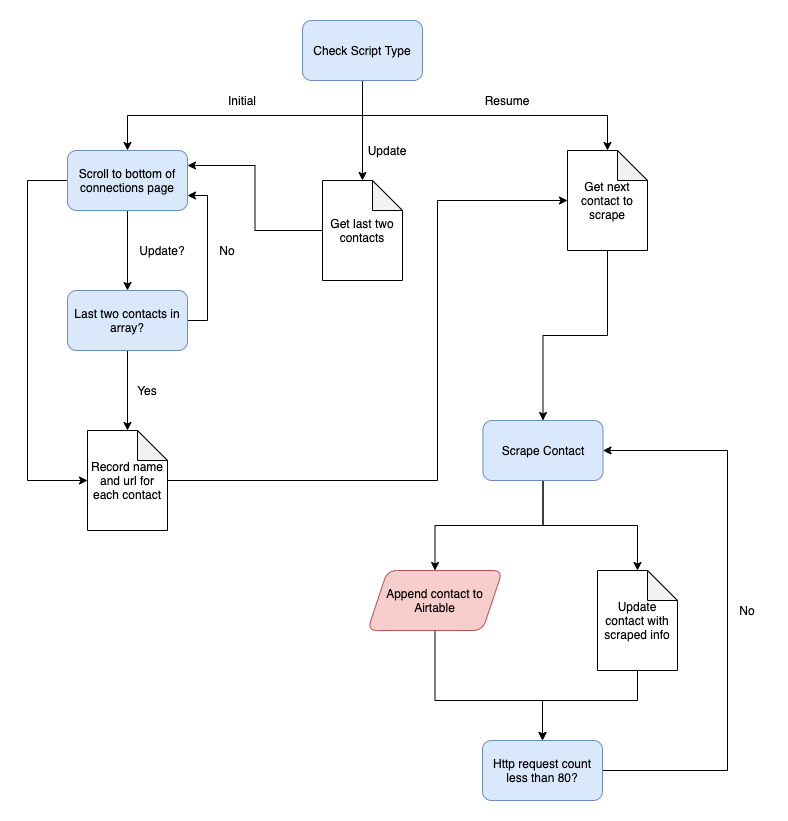

The diagram above was exported from draw.io. Its source (the exported page's mxGraphModel, read from the mxfile embedded in the PNG):
<mxGraphModel dx="1042" dy="673" grid="1" gridSize="10" guides="1" tooltips="1" connect="1" arrows="1" fold="1" page="1" pageScale="1" pageWidth="850" pageHeight="1100" math="0" shadow="0">
  <root>
    <mxCell id="HUnGil_tojbBa58MAqJB-0" />
    <mxCell id="HUnGil_tojbBa58MAqJB-1" parent="HUnGil_tojbBa58MAqJB-0" />
    <mxCell id="O5o_uwFj8a_HTeSXMfCA-0" value="" style="edgeStyle=orthogonalEdgeStyle;rounded=0;orthogonalLoop=1;jettySize=auto;html=1;exitX=0.5;exitY=1;exitDx=0;exitDy=0;" parent="HUnGil_tojbBa58MAqJB-1" source="O5o_uwFj8a_HTeSXMfCA-3" target="O5o_uwFj8a_HTeSXMfCA-5" edge="1">
      <mxGeometry relative="1" as="geometry" />
    </mxCell>
    <mxCell id="O5o_uwFj8a_HTeSXMfCA-1" value="" style="edgeStyle=orthogonalEdgeStyle;rounded=0;orthogonalLoop=1;jettySize=auto;html=1;" parent="HUnGil_tojbBa58MAqJB-1" source="O5o_uwFj8a_HTeSXMfCA-3" target="O5o_uwFj8a_HTeSXMfCA-10" edge="1">
      <mxGeometry relative="1" as="geometry" />
    </mxCell>
    <mxCell id="O5o_uwFj8a_HTeSXMfCA-2" style="edgeStyle=orthogonalEdgeStyle;rounded=0;orthogonalLoop=1;jettySize=auto;html=1;exitX=0.5;exitY=1;exitDx=0;exitDy=0;entryX=0.5;entryY=0;entryDx=0;entryDy=0;entryPerimeter=0;" parent="HUnGil_tojbBa58MAqJB-1" source="O5o_uwFj8a_HTeSXMfCA-3" target="O5o_uwFj8a_HTeSXMfCA-14" edge="1">
      <mxGeometry relative="1" as="geometry">
        <mxPoint x="660" y="210" as="targetPoint" />
      </mxGeometry>
    </mxCell>
    <mxCell id="O5o_uwFj8a_HTeSXMfCA-3" value="Check Script Type" style="rounded=1;whiteSpace=wrap;html=1;fillColor=#dae8fc;strokeColor=#6c8ebf;" parent="HUnGil_tojbBa58MAqJB-1" vertex="1">
      <mxGeometry x="365" y="80" width="120" height="60" as="geometry" />
    </mxCell>
    <mxCell id="O5o_uwFj8a_HTeSXMfCA-30" style="edgeStyle=orthogonalEdgeStyle;rounded=0;orthogonalLoop=1;jettySize=auto;html=1;exitX=0.5;exitY=1;exitDx=0;exitDy=0;entryX=0.5;entryY=0;entryDx=0;entryDy=0;" parent="HUnGil_tojbBa58MAqJB-1" source="O5o_uwFj8a_HTeSXMfCA-5" target="O5o_uwFj8a_HTeSXMfCA-29" edge="1">
      <mxGeometry relative="1" as="geometry" />
    </mxCell>
    <mxCell id="O5o_uwFj8a_HTeSXMfCA-35" style="edgeStyle=orthogonalEdgeStyle;rounded=0;orthogonalLoop=1;jettySize=auto;html=1;exitX=0;exitY=0.5;exitDx=0;exitDy=0;entryX=0;entryY=0.5;entryDx=0;entryDy=0;entryPerimeter=0;" parent="HUnGil_tojbBa58MAqJB-1" source="O5o_uwFj8a_HTeSXMfCA-5" target="O5o_uwFj8a_HTeSXMfCA-16" edge="1">
      <mxGeometry relative="1" as="geometry">
        <Array as="points">
          <mxPoint x="90" y="240" />
          <mxPoint x="90" y="540" />
        </Array>
      </mxGeometry>
    </mxCell>
    <mxCell id="O5o_uwFj8a_HTeSXMfCA-5" value="Scroll to bottom of connections page" style="whiteSpace=wrap;html=1;rounded=1;fillColor=#dae8fc;strokeColor=#6c8ebf;" parent="HUnGil_tojbBa58MAqJB-1" vertex="1">
      <mxGeometry x="130" y="210" width="120" height="60" as="geometry" />
    </mxCell>
    <mxCell id="O5o_uwFj8a_HTeSXMfCA-6" value="Initial" style="text;html=1;strokeColor=none;fillColor=none;align=center;verticalAlign=middle;whiteSpace=wrap;rounded=0;" parent="HUnGil_tojbBa58MAqJB-1" vertex="1">
      <mxGeometry x="285" y="150" width="40" height="20" as="geometry" />
    </mxCell>
    <mxCell id="O5o_uwFj8a_HTeSXMfCA-7" value="Update" style="text;html=1;strokeColor=none;fillColor=none;align=center;verticalAlign=middle;whiteSpace=wrap;rounded=0;" parent="HUnGil_tojbBa58MAqJB-1" vertex="1">
      <mxGeometry x="430" y="200" width="40" height="20" as="geometry" />
    </mxCell>
    <mxCell id="O5o_uwFj8a_HTeSXMfCA-8" value="Resume" style="text;html=1;strokeColor=none;fillColor=none;align=center;verticalAlign=middle;whiteSpace=wrap;rounded=0;" parent="HUnGil_tojbBa58MAqJB-1" vertex="1">
      <mxGeometry x="550" y="150" width="40" height="20" as="geometry" />
    </mxCell>
    <mxCell id="O5o_uwFj8a_HTeSXMfCA-27" style="edgeStyle=orthogonalEdgeStyle;rounded=0;orthogonalLoop=1;jettySize=auto;html=1;exitX=0;exitY=0.5;exitDx=0;exitDy=0;exitPerimeter=0;entryX=1;entryY=0.25;entryDx=0;entryDy=0;" parent="HUnGil_tojbBa58MAqJB-1" source="O5o_uwFj8a_HTeSXMfCA-10" target="O5o_uwFj8a_HTeSXMfCA-5" edge="1">
      <mxGeometry relative="1" as="geometry" />
    </mxCell>
    <mxCell id="O5o_uwFj8a_HTeSXMfCA-10" value="Get last two contacts" style="shape=note;whiteSpace=wrap;html=1;backgroundOutline=1;darkOpacity=0.05;rounded=1;" parent="HUnGil_tojbBa58MAqJB-1" vertex="1">
      <mxGeometry x="385" y="240" width="80" height="100" as="geometry" />
    </mxCell>
    <mxCell id="O5o_uwFj8a_HTeSXMfCA-42" style="edgeStyle=orthogonalEdgeStyle;rounded=0;orthogonalLoop=1;jettySize=auto;html=1;exitX=0.5;exitY=1;exitDx=0;exitDy=0;exitPerimeter=0;entryX=0.5;entryY=0;entryDx=0;entryDy=0;" parent="HUnGil_tojbBa58MAqJB-1" source="O5o_uwFj8a_HTeSXMfCA-14" target="O5o_uwFj8a_HTeSXMfCA-19" edge="1">
      <mxGeometry relative="1" as="geometry" />
    </mxCell>
    <mxCell id="O5o_uwFj8a_HTeSXMfCA-14" value="Get next contact to scrape" style="shape=note;whiteSpace=wrap;html=1;backgroundOutline=1;darkOpacity=0.05;rounded=1;" parent="HUnGil_tojbBa58MAqJB-1" vertex="1">
      <mxGeometry x="630" y="210" width="80" height="100" as="geometry" />
    </mxCell>
    <mxCell id="O5o_uwFj8a_HTeSXMfCA-41" style="edgeStyle=orthogonalEdgeStyle;rounded=0;orthogonalLoop=1;jettySize=auto;html=1;entryX=0;entryY=0.5;entryDx=0;entryDy=0;entryPerimeter=0;" parent="HUnGil_tojbBa58MAqJB-1" source="O5o_uwFj8a_HTeSXMfCA-16" target="O5o_uwFj8a_HTeSXMfCA-14" edge="1">
      <mxGeometry relative="1" as="geometry">
        <Array as="points">
          <mxPoint x="500" y="540" />
          <mxPoint x="500" y="260" />
        </Array>
      </mxGeometry>
    </mxCell>
    <mxCell id="O5o_uwFj8a_HTeSXMfCA-16" value="Record name and url for each contact" style="shape=note;whiteSpace=wrap;html=1;backgroundOutline=1;darkOpacity=0.05;rounded=1;" parent="HUnGil_tojbBa58MAqJB-1" vertex="1">
      <mxGeometry x="150" y="490" width="80" height="100" as="geometry" />
    </mxCell>
    <mxCell id="O5o_uwFj8a_HTeSXMfCA-17" value="" style="edgeStyle=orthogonalEdgeStyle;rounded=0;orthogonalLoop=1;jettySize=auto;html=1;" parent="HUnGil_tojbBa58MAqJB-1" source="O5o_uwFj8a_HTeSXMfCA-19" target="O5o_uwFj8a_HTeSXMfCA-22" edge="1">
      <mxGeometry relative="1" as="geometry" />
    </mxCell>
    <mxCell id="O5o_uwFj8a_HTeSXMfCA-18" value="" style="edgeStyle=orthogonalEdgeStyle;rounded=0;orthogonalLoop=1;jettySize=auto;html=1;" parent="HUnGil_tojbBa58MAqJB-1" source="O5o_uwFj8a_HTeSXMfCA-19" target="O5o_uwFj8a_HTeSXMfCA-24" edge="1">
      <mxGeometry relative="1" as="geometry" />
    </mxCell>
    <mxCell id="O5o_uwFj8a_HTeSXMfCA-19" value="Scrape Contact" style="rounded=1;whiteSpace=wrap;html=1;fillColor=#dae8fc;strokeColor=#6c8ebf;spacingLeft=1;spacingRight=1;" parent="HUnGil_tojbBa58MAqJB-1" vertex="1">
      <mxGeometry x="545.5" y="480" width="120" height="60" as="geometry" />
    </mxCell>
    <mxCell id="O5o_uwFj8a_HTeSXMfCA-20" value="No" style="text;html=1;strokeColor=none;fillColor=none;align=center;verticalAlign=middle;whiteSpace=wrap;rounded=0;" parent="HUnGil_tojbBa58MAqJB-1" vertex="1">
      <mxGeometry x="790" y="660" width="40" height="20" as="geometry" />
    </mxCell>
    <mxCell id="O5o_uwFj8a_HTeSXMfCA-21" value="" style="edgeStyle=orthogonalEdgeStyle;rounded=0;orthogonalLoop=1;jettySize=auto;html=1;" parent="HUnGil_tojbBa58MAqJB-1" source="O5o_uwFj8a_HTeSXMfCA-22" target="O5o_uwFj8a_HTeSXMfCA-26" edge="1">
      <mxGeometry relative="1" as="geometry">
        <Array as="points">
          <mxPoint x="498" y="760" />
          <mxPoint x="605" y="760" />
        </Array>
      </mxGeometry>
    </mxCell>
    <mxCell id="O5o_uwFj8a_HTeSXMfCA-22" value="Append contact to Airtable" style="shape=parallelogram;perimeter=parallelogramPerimeter;whiteSpace=wrap;html=1;fixedSize=1;rounded=1;spacingLeft=0;spacingRight=0;spacing=5;fillColor=#f8cecc;strokeColor=#b85450;" parent="HUnGil_tojbBa58MAqJB-1" vertex="1">
      <mxGeometry x="430" y="630" width="135" height="60" as="geometry" />
    </mxCell>
    <mxCell id="O5o_uwFj8a_HTeSXMfCA-23" value="" style="edgeStyle=orthogonalEdgeStyle;rounded=0;orthogonalLoop=1;jettySize=auto;html=1;" parent="HUnGil_tojbBa58MAqJB-1" source="O5o_uwFj8a_HTeSXMfCA-24" target="O5o_uwFj8a_HTeSXMfCA-26" edge="1">
      <mxGeometry relative="1" as="geometry">
        <Array as="points">
          <mxPoint x="700" y="760" />
          <mxPoint x="605" y="760" />
        </Array>
      </mxGeometry>
    </mxCell>
    <mxCell id="O5o_uwFj8a_HTeSXMfCA-24" value="Update contact with scraped info" style="shape=note;whiteSpace=wrap;html=1;backgroundOutline=1;darkOpacity=0.05;rounded=1;" parent="HUnGil_tojbBa58MAqJB-1" vertex="1">
      <mxGeometry x="660" y="630" width="80" height="100" as="geometry" />
    </mxCell>
    <mxCell id="O5o_uwFj8a_HTeSXMfCA-25" style="edgeStyle=orthogonalEdgeStyle;rounded=0;orthogonalLoop=1;jettySize=auto;html=1;exitX=1;exitY=0.5;exitDx=0;exitDy=0;entryX=1;entryY=0.5;entryDx=0;entryDy=0;" parent="HUnGil_tojbBa58MAqJB-1" source="O5o_uwFj8a_HTeSXMfCA-26" target="O5o_uwFj8a_HTeSXMfCA-19" edge="1">
      <mxGeometry relative="1" as="geometry">
        <Array as="points">
          <mxPoint x="790" y="830" />
          <mxPoint x="790" y="510" />
        </Array>
      </mxGeometry>
    </mxCell>
    <mxCell id="O5o_uwFj8a_HTeSXMfCA-26" value="Http request count less than 80?" style="whiteSpace=wrap;html=1;rounded=1;strokeColor=#6c8ebf;fillColor=#dae8fc;spacing=5;spacingLeft=0;spacingRight=0;" parent="HUnGil_tojbBa58MAqJB-1" vertex="1">
      <mxGeometry x="545" y="800" width="120" height="60" as="geometry" />
    </mxCell>
    <mxCell id="O5o_uwFj8a_HTeSXMfCA-33" style="edgeStyle=orthogonalEdgeStyle;rounded=0;orthogonalLoop=1;jettySize=auto;html=1;exitX=1;exitY=0.5;exitDx=0;exitDy=0;entryX=1;entryY=0.75;entryDx=0;entryDy=0;" parent="HUnGil_tojbBa58MAqJB-1" source="O5o_uwFj8a_HTeSXMfCA-29" target="O5o_uwFj8a_HTeSXMfCA-5" edge="1">
      <mxGeometry relative="1" as="geometry" />
    </mxCell>
    <mxCell id="O5o_uwFj8a_HTeSXMfCA-36" style="edgeStyle=orthogonalEdgeStyle;rounded=0;orthogonalLoop=1;jettySize=auto;html=1;exitX=0.5;exitY=1;exitDx=0;exitDy=0;entryX=0.5;entryY=0;entryDx=0;entryDy=0;entryPerimeter=0;" parent="HUnGil_tojbBa58MAqJB-1" source="O5o_uwFj8a_HTeSXMfCA-29" target="O5o_uwFj8a_HTeSXMfCA-16" edge="1">
      <mxGeometry relative="1" as="geometry" />
    </mxCell>
    <mxCell id="O5o_uwFj8a_HTeSXMfCA-29" value="Last two contacts in array?" style="whiteSpace=wrap;html=1;rounded=1;fillColor=#dae8fc;strokeColor=#6c8ebf;" parent="HUnGil_tojbBa58MAqJB-1" vertex="1">
      <mxGeometry x="130" y="350" width="120" height="60" as="geometry" />
    </mxCell>
    <mxCell id="O5o_uwFj8a_HTeSXMfCA-31" value="Update?" style="text;html=1;strokeColor=none;fillColor=none;align=center;verticalAlign=middle;whiteSpace=wrap;rounded=0;" parent="HUnGil_tojbBa58MAqJB-1" vertex="1">
      <mxGeometry x="200" y="300" width="50" height="20" as="geometry" />
    </mxCell>
    <mxCell id="O5o_uwFj8a_HTeSXMfCA-34" value="No" style="text;html=1;strokeColor=none;fillColor=none;align=center;verticalAlign=middle;whiteSpace=wrap;rounded=0;" parent="HUnGil_tojbBa58MAqJB-1" vertex="1">
      <mxGeometry x="270" y="300" width="40" height="20" as="geometry" />
    </mxCell>
    <mxCell id="O5o_uwFj8a_HTeSXMfCA-37" value="Yes" style="text;html=1;strokeColor=none;fillColor=none;align=center;verticalAlign=middle;whiteSpace=wrap;rounded=0;" parent="HUnGil_tojbBa58MAqJB-1" vertex="1">
      <mxGeometry x="190" y="440" width="40" height="20" as="geometry" />
    </mxCell>
  </root>
</mxGraphModel>